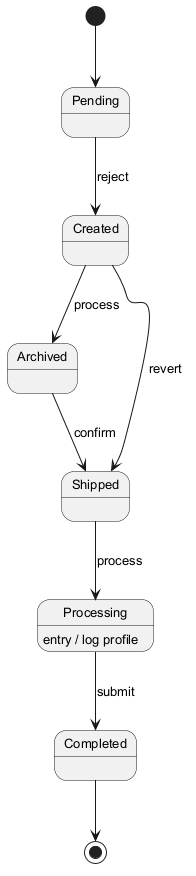

The diagram above was rendered by PlantUML. Its source (embedded in the PNG):
@startuml
skinparam backgroundColor #FFFFFF
skinparam classBackgroundColor #F1F8E9
skinparam classBorderColor #33691E
skinparam defaultFontSize 13
[*] --> Pending
Pending --> Created : reject
Created --> Archived : process
Archived --> Shipped : confirm
Shipped --> Processing : process
Processing --> Completed : submit
Processing : entry / log profile
Created --> Shipped : revert
Completed --> [*]
@enduml